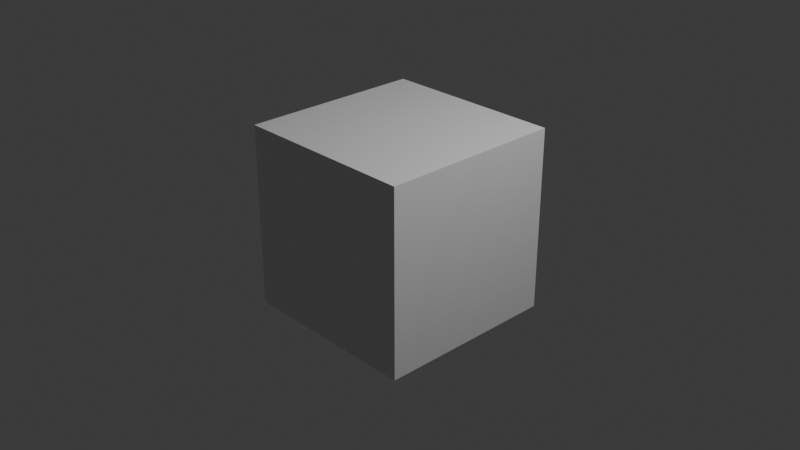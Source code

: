 # Source: Dice.blend  (saved by Blender 4.4.32; exported with 4.5.12 LTS)
import bpy
from mathutils import Matrix  # noqa: F401  (used for matrix-valued properties, if any)

bpy.ops.wm.read_factory_settings(use_empty=True)
scene = bpy.context.scene
scene.name = 'Scene'

# ---- collections
col_collection = bpy.data.collections.new('Collection'); scene.collection.children.link(col_collection)

# ---- materials (node trees are filled in below, after node groups)
mat_material = bpy.data.materials.new('Material')
mat_material.alpha_threshold = 0.0
mat_material.roughness = 0.5
mat_material.line_color = (0.0, 0.0, 0.0, 1.0)

# ---- material node trees
mat_material.use_nodes = True; mat_material.node_tree.nodes.clear()
_N = mat_material.node_tree.nodes; _L = mat_material.node_tree.links
n0 = _N.new('ShaderNodeOutputMaterial'); n0.name = 'Material Output'; n0.location = (300, 300)
n1 = _N.new('ShaderNodeBsdfPrincipled'); n1.name = 'Principled BSDF'; n1.location = (10, 300)
n1.inputs[3].default_value = 1.45
_L.new(n1.outputs[0], n0.inputs[0])
n0.is_active_output = True

# ---- world
world_world = bpy.data.worlds.new('World'); scene.world = world_world
world_world.use_nodes = True; world_world.node_tree.nodes.clear()
_N = world_world.node_tree.nodes; _L = world_world.node_tree.links
n0 = _N.new('ShaderNodeOutputWorld'); n0.name = 'World Output'; n0.location = (300, 300)
n1 = _N.new('ShaderNodeBackground'); n1.name = 'Background'; n1.location = (10, 300)
n1.inputs[0].default_value = (0.05088, 0.05088, 0.05088, 1.0)
_L.new(n1.outputs[0], n0.inputs[0])
n0.is_active_output = True
world_world.color = (0.05088, 0.05088, 0.05088)
world_world.sun_shadow_jitter_overblur = 0.0

# ---- cameras
cam_camera = bpy.data.cameras.new('Camera')
cam_camera.clip_end = 100.0
cam_camera.ortho_scale = 7.314

# ---- lights
light_light = bpy.data.lights.new('Light', 'POINT')
light_light.energy = 1000.0
light_light.shadow_soft_size = 0.1

# ---- meshes
me_cube = bpy.data.meshes.new('Cube')
me_cube.from_pydata([(1.0, 1.0, 1.0), (1.0, 1.0, -1.0), (1.0, -1.0, 1.0), (1.0, -1.0, -1.0), (-1.0, 1.0, 1.0), (-1.0, 1.0, -1.0), (-1.0, -1.0, 1.0), (-1.0, -1.0, -1.0)], [], [(0, 4, 6, 2), (3, 2, 6, 7), (7, 6, 4, 5), (5, 1, 3, 7), (1, 0, 2, 3), (5, 4, 0, 1)])
_uv = me_cube.uv_layers.new(name='UVMap')
_uv.uv.foreach_set('vector', [0.4029, 0.5, 0.2088, 0.5, 0.2088, 0.3058, 0.4029, 0.3058, 0.5971, 0.3058, 0.4029, 0.3058, 0.4029, 0.1117, 0.5971, 0.1117, 0.5971, 0.8883, 0.4029, 0.8883, 0.4029, 0.6942, 0.5971, 0.6942, 0.7912, 0.5, 0.5971, 0.5, 0.5971, 0.3058, 0.7912, 0.3058, 0.5971, 0.5, 0.4029, 0.5, 0.4029, 0.3058, 0.5971, 0.3058, 0.5971, 0.6942, 0.4029, 0.6942, 0.4029, 0.5, 0.5971, 0.5])
me_cube.materials.append(mat_material)
me_cube.use_mirror_vertex_groups = False
me_cube.update()

# ---- objects
ob_cube = bpy.data.objects.new('Cube', me_cube)
ob_light = bpy.data.objects.new('Light', light_light)
ob_camera = bpy.data.objects.new('Camera', cam_camera)

# ---- transforms, parenting, visibility, modifiers, constraints
ob_cube.location = (0.0, 0.0, 0.0)
ob_cube.lock_rotations_4d = False
ob_cube.empty_display_type = 'ARROWS'
ob_cube.lineart.crease_threshold = 0.0
ob_light.location = (4.076, 1.005, 5.904)
ob_light.rotation_euler = (0.6503, 0.05522, 1.866)
ob_light.lock_rotations_4d = False
ob_light.empty_display_type = 'ARROWS'
ob_light.color = (0.0, 0.0, 0.0, 0.0)
ob_light.lineart.crease_threshold = 0.0
ob_camera.location = (7.359, -6.926, 4.958)
ob_camera.rotation_euler = (1.109, 0.0, 0.8149)
ob_camera.lock_rotations_4d = False
ob_camera.empty_display_type = 'ARROWS'
ob_camera.color = (0.0, 0.0, 0.0, 0.0)
ob_camera.display_type = 'WIRE'
ob_camera.lineart.crease_threshold = 0.0

# ---- collection membership
col_collection.objects.link(ob_cube)
col_collection.objects.link(ob_light)
col_collection.objects.link(ob_camera)

# ---- scene / render settings (as saved in the file)
scene.camera = ob_camera
scene.frame_start = 1; scene.frame_end = 250; scene.frame_set(1)
scene.render.engine = 'BLENDER_EEVEE_NEXT'
bpy.context.view_layer.update()
